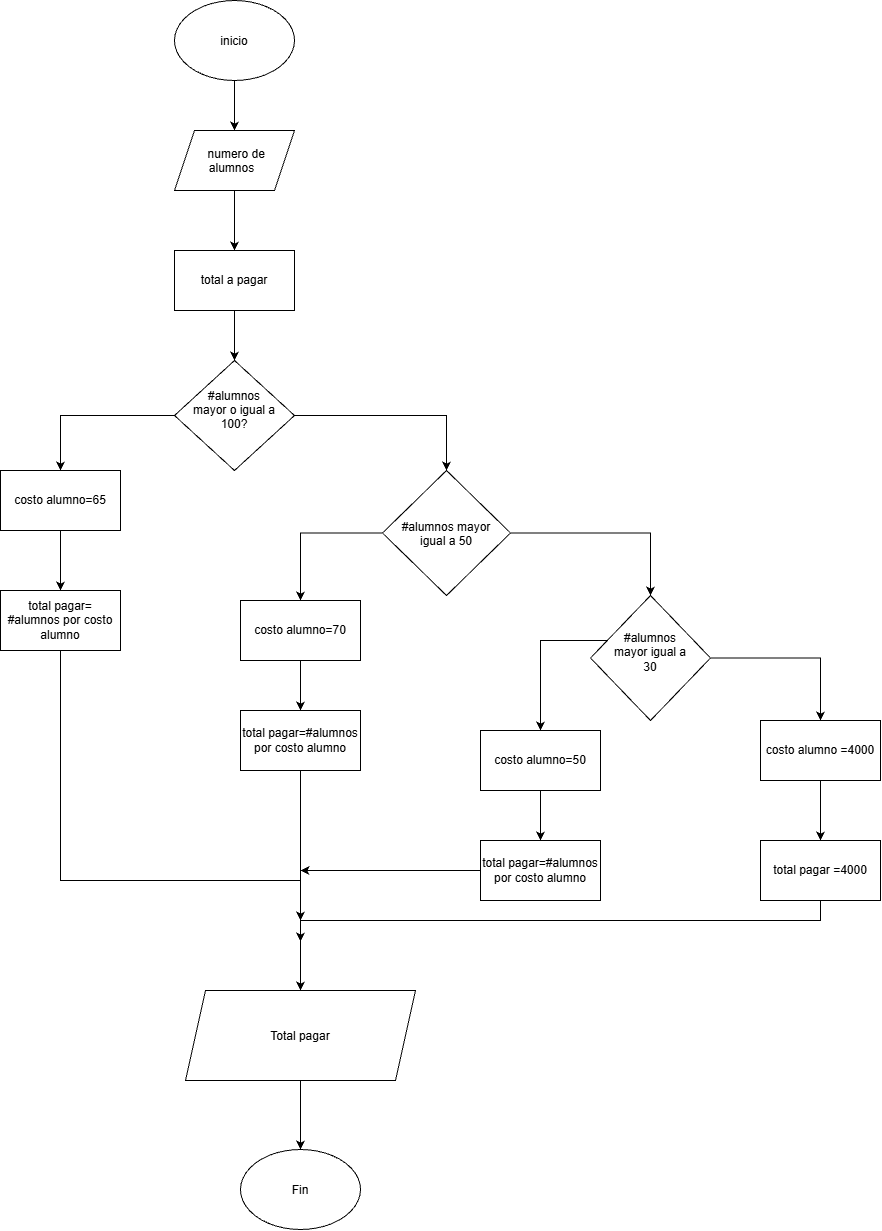

The diagram above was exported from draw.io. Its source (the exported page's mxGraphModel, read from the mxfile embedded in the PNG):
<mxGraphModel dx="1414" dy="777" grid="1" gridSize="10" guides="1" tooltips="1" connect="1" arrows="1" fold="1" page="1" pageScale="1" pageWidth="827" pageHeight="1169" math="0" shadow="0">
  <root>
    <mxCell id="0" />
    <mxCell id="1" parent="0" />
    <mxCell id="7Hkf4IL5JFRSHOarGf-w-28" edge="1" parent="1" source="7Hkf4IL5JFRSHOarGf-w-1" style="edgeStyle=orthogonalEdgeStyle;rounded=0;orthogonalLoop=1;jettySize=auto;html=1;entryX=0.5;entryY=0;entryDx=0;entryDy=0;" target="7Hkf4IL5JFRSHOarGf-w-2">
      <mxGeometry relative="1" as="geometry" />
    </mxCell>
    <mxCell id="7Hkf4IL5JFRSHOarGf-w-1" parent="1" style="ellipse;whiteSpace=wrap;html=1;shapeInside=1;" value="inicio" vertex="1">
      <mxGeometry height="80" width="120" x="354" y="20" as="geometry" />
    </mxCell>
    <mxCell id="7Hkf4IL5JFRSHOarGf-w-29" edge="1" parent="1" source="7Hkf4IL5JFRSHOarGf-w-2" style="edgeStyle=orthogonalEdgeStyle;rounded=0;orthogonalLoop=1;jettySize=auto;html=1;entryX=0.5;entryY=0;entryDx=0;entryDy=0;" target="7Hkf4IL5JFRSHOarGf-w-3">
      <mxGeometry relative="1" as="geometry" />
    </mxCell>
    <mxCell id="7Hkf4IL5JFRSHOarGf-w-2" parent="1" style="shape=parallelogram;perimeter=parallelogramPerimeter;whiteSpace=wrap;html=1;shapeInside=1;fixedSize=1;" value="numero de alumnos" vertex="1">
      <mxGeometry height="60" width="120" x="354" y="150" as="geometry" />
    </mxCell>
    <mxCell id="7Hkf4IL5JFRSHOarGf-w-30" edge="1" parent="1" source="7Hkf4IL5JFRSHOarGf-w-3" style="edgeStyle=orthogonalEdgeStyle;rounded=0;orthogonalLoop=1;jettySize=auto;html=1;entryX=0.5;entryY=0;entryDx=0;entryDy=0;" target="7Hkf4IL5JFRSHOarGf-w-4">
      <mxGeometry relative="1" as="geometry" />
    </mxCell>
    <mxCell id="7Hkf4IL5JFRSHOarGf-w-3" parent="1" style="rounded=0;whiteSpace=wrap;html=1;" value="total a pagar" vertex="1">
      <mxGeometry height="60" width="120" x="354" y="270" as="geometry" />
    </mxCell>
    <mxCell id="7Hkf4IL5JFRSHOarGf-w-15" edge="1" parent="1" source="7Hkf4IL5JFRSHOarGf-w-4" style="edgeStyle=orthogonalEdgeStyle;rounded=0;orthogonalLoop=1;jettySize=auto;html=1;exitX=0;exitY=0.5;exitDx=0;exitDy=0;entryX=0.5;entryY=0;entryDx=0;entryDy=0;" target="7Hkf4IL5JFRSHOarGf-w-7">
      <mxGeometry relative="1" as="geometry" />
    </mxCell>
    <mxCell id="7Hkf4IL5JFRSHOarGf-w-17" edge="1" parent="1" source="7Hkf4IL5JFRSHOarGf-w-4" style="edgeStyle=orthogonalEdgeStyle;rounded=0;orthogonalLoop=1;jettySize=auto;html=1;exitX=1;exitY=0.5;exitDx=0;exitDy=0;entryX=0.5;entryY=0;entryDx=0;entryDy=0;" target="7Hkf4IL5JFRSHOarGf-w-5">
      <mxGeometry relative="1" as="geometry" />
    </mxCell>
    <mxCell id="7Hkf4IL5JFRSHOarGf-w-4" parent="1" style="rhombus;whiteSpace=wrap;html=1;shapeInside=1;" value="#alumnos mayor o igual a 100?" vertex="1">
      <mxGeometry height="110" width="120" x="354" y="380" as="geometry" />
    </mxCell>
    <mxCell id="7Hkf4IL5JFRSHOarGf-w-18" edge="1" parent="1" source="7Hkf4IL5JFRSHOarGf-w-5" style="edgeStyle=orthogonalEdgeStyle;rounded=0;orthogonalLoop=1;jettySize=auto;html=1;exitX=0;exitY=0.5;exitDx=0;exitDy=0;entryX=0.5;entryY=0;entryDx=0;entryDy=0;" target="7Hkf4IL5JFRSHOarGf-w-9">
      <mxGeometry relative="1" as="geometry" />
    </mxCell>
    <mxCell id="7Hkf4IL5JFRSHOarGf-w-19" edge="1" parent="1" source="7Hkf4IL5JFRSHOarGf-w-5" style="edgeStyle=orthogonalEdgeStyle;rounded=0;orthogonalLoop=1;jettySize=auto;html=1;entryX=0.5;entryY=0;entryDx=0;entryDy=0;" target="7Hkf4IL5JFRSHOarGf-w-6">
      <mxGeometry relative="1" as="geometry" />
    </mxCell>
    <mxCell id="7Hkf4IL5JFRSHOarGf-w-5" parent="1" style="rhombus;whiteSpace=wrap;html=1;shapeInside=1;" value="#alumnos mayor igual a 50" vertex="1">
      <mxGeometry height="125" width="128" x="562" y="490" as="geometry" />
    </mxCell>
    <mxCell id="7Hkf4IL5JFRSHOarGf-w-22" edge="1" parent="1" source="7Hkf4IL5JFRSHOarGf-w-6" style="edgeStyle=orthogonalEdgeStyle;rounded=0;orthogonalLoop=1;jettySize=auto;html=1;entryX=0.5;entryY=0;entryDx=0;entryDy=0;" target="7Hkf4IL5JFRSHOarGf-w-11">
      <mxGeometry relative="1" as="geometry">
        <Array as="points">
          <mxPoint x="720" y="660" />
        </Array>
      </mxGeometry>
    </mxCell>
    <mxCell id="7Hkf4IL5JFRSHOarGf-w-23" edge="1" parent="1" source="7Hkf4IL5JFRSHOarGf-w-6" style="edgeStyle=orthogonalEdgeStyle;rounded=0;orthogonalLoop=1;jettySize=auto;html=1;entryX=0.5;entryY=0;entryDx=0;entryDy=0;" target="7Hkf4IL5JFRSHOarGf-w-13">
      <mxGeometry relative="1" as="geometry" />
    </mxCell>
    <mxCell id="7Hkf4IL5JFRSHOarGf-w-6" parent="1" style="rhombus;whiteSpace=wrap;html=1;shapeInside=1;" value="#alumnos mayor igual a 30" vertex="1">
      <mxGeometry height="125" width="120" x="770" y="615" as="geometry" />
    </mxCell>
    <mxCell id="7Hkf4IL5JFRSHOarGf-w-16" edge="1" parent="1" source="7Hkf4IL5JFRSHOarGf-w-7" style="edgeStyle=orthogonalEdgeStyle;rounded=0;orthogonalLoop=1;jettySize=auto;html=1;exitX=0.5;exitY=1;exitDx=0;exitDy=0;entryX=0.5;entryY=0;entryDx=0;entryDy=0;" target="7Hkf4IL5JFRSHOarGf-w-8">
      <mxGeometry relative="1" as="geometry" />
    </mxCell>
    <mxCell id="7Hkf4IL5JFRSHOarGf-w-7" parent="1" style="rounded=0;whiteSpace=wrap;html=1;" value="costo alumno=65" vertex="1">
      <mxGeometry height="60" width="120" x="180" y="490" as="geometry" />
    </mxCell>
    <mxCell id="7Hkf4IL5JFRSHOarGf-w-35" edge="1" parent="1" source="7Hkf4IL5JFRSHOarGf-w-8" style="edgeStyle=orthogonalEdgeStyle;rounded=0;orthogonalLoop=1;jettySize=auto;html=1;endArrow=classic;endFill=1;">
      <mxGeometry relative="1" as="geometry">
        <Array as="points">
          <mxPoint x="240" y="900" />
          <mxPoint x="480" y="900" />
        </Array>
        <mxPoint x="480" y="940" as="targetPoint" />
      </mxGeometry>
    </mxCell>
    <mxCell id="7Hkf4IL5JFRSHOarGf-w-8" parent="1" style="rounded=0;whiteSpace=wrap;html=1;" value="total pagar= #alumnos por costo alumno" vertex="1">
      <mxGeometry height="60" width="120" x="180" y="610" as="geometry" />
    </mxCell>
    <mxCell id="7Hkf4IL5JFRSHOarGf-w-21" edge="1" parent="1" source="7Hkf4IL5JFRSHOarGf-w-9" style="edgeStyle=orthogonalEdgeStyle;rounded=0;orthogonalLoop=1;jettySize=auto;html=1;exitX=0.5;exitY=1;exitDx=0;exitDy=0;entryX=0.5;entryY=0;entryDx=0;entryDy=0;" target="7Hkf4IL5JFRSHOarGf-w-10">
      <mxGeometry relative="1" as="geometry" />
    </mxCell>
    <mxCell id="7Hkf4IL5JFRSHOarGf-w-9" parent="1" style="rounded=0;whiteSpace=wrap;html=1;" value="costo alumno=70" vertex="1">
      <mxGeometry height="60" width="120" x="420" y="620" as="geometry" />
    </mxCell>
    <mxCell id="7Hkf4IL5JFRSHOarGf-w-32" edge="1" parent="1" source="7Hkf4IL5JFRSHOarGf-w-10" style="edgeStyle=orthogonalEdgeStyle;rounded=0;orthogonalLoop=1;jettySize=auto;html=1;entryX=0.5;entryY=0;entryDx=0;entryDy=0;" target="7Hkf4IL5JFRSHOarGf-w-26">
      <mxGeometry relative="1" as="geometry" />
    </mxCell>
    <mxCell id="7Hkf4IL5JFRSHOarGf-w-10" parent="1" style="rounded=0;whiteSpace=wrap;html=1;" value="total pagar=#alumnos por costo alumno" vertex="1">
      <mxGeometry height="60" width="120" x="420" y="730" as="geometry" />
    </mxCell>
    <mxCell id="7Hkf4IL5JFRSHOarGf-w-24" edge="1" parent="1" source="7Hkf4IL5JFRSHOarGf-w-11" style="edgeStyle=orthogonalEdgeStyle;rounded=0;orthogonalLoop=1;jettySize=auto;html=1;exitX=0.5;exitY=1;exitDx=0;exitDy=0;entryX=0.5;entryY=0;entryDx=0;entryDy=0;" target="7Hkf4IL5JFRSHOarGf-w-12">
      <mxGeometry relative="1" as="geometry" />
    </mxCell>
    <mxCell id="7Hkf4IL5JFRSHOarGf-w-11" parent="1" style="rounded=0;whiteSpace=wrap;html=1;" value="costo alumno=50" vertex="1">
      <mxGeometry height="60" width="120" x="660" y="750" as="geometry" />
    </mxCell>
    <mxCell id="7Hkf4IL5JFRSHOarGf-w-33" edge="1" parent="1" source="7Hkf4IL5JFRSHOarGf-w-12" style="edgeStyle=orthogonalEdgeStyle;rounded=0;orthogonalLoop=1;jettySize=auto;html=1;">
      <mxGeometry relative="1" as="geometry">
        <mxPoint x="480" y="890" as="targetPoint" />
      </mxGeometry>
    </mxCell>
    <mxCell id="7Hkf4IL5JFRSHOarGf-w-12" parent="1" style="rounded=0;whiteSpace=wrap;html=1;" value="total pagar=#alumnos por costo alumno" vertex="1">
      <mxGeometry height="60" width="120" x="660" y="860" as="geometry" />
    </mxCell>
    <mxCell id="7Hkf4IL5JFRSHOarGf-w-25" edge="1" parent="1" source="7Hkf4IL5JFRSHOarGf-w-13" style="edgeStyle=orthogonalEdgeStyle;rounded=0;orthogonalLoop=1;jettySize=auto;html=1;entryX=0.5;entryY=0;entryDx=0;entryDy=0;" target="7Hkf4IL5JFRSHOarGf-w-14">
      <mxGeometry relative="1" as="geometry" />
    </mxCell>
    <mxCell id="7Hkf4IL5JFRSHOarGf-w-13" parent="1" style="rounded=0;whiteSpace=wrap;html=1;" value="costo alumno =4000" vertex="1">
      <mxGeometry height="60" width="120" x="940" y="740" as="geometry" />
    </mxCell>
    <mxCell id="7Hkf4IL5JFRSHOarGf-w-36" edge="1" parent="1" source="7Hkf4IL5JFRSHOarGf-w-14" style="edgeStyle=orthogonalEdgeStyle;rounded=0;orthogonalLoop=1;jettySize=auto;html=1;">
      <mxGeometry relative="1" as="geometry">
        <Array as="points">
          <mxPoint x="1000" y="940" />
          <mxPoint x="480" y="940" />
        </Array>
        <mxPoint x="480" y="961" as="targetPoint" />
      </mxGeometry>
    </mxCell>
    <mxCell id="7Hkf4IL5JFRSHOarGf-w-14" parent="1" style="rounded=0;whiteSpace=wrap;html=1;" value="total pagar =4000" vertex="1">
      <mxGeometry height="60" width="120" x="940" y="860" as="geometry" />
    </mxCell>
    <mxCell id="7Hkf4IL5JFRSHOarGf-w-37" edge="1" parent="1" source="7Hkf4IL5JFRSHOarGf-w-26" style="edgeStyle=orthogonalEdgeStyle;rounded=0;orthogonalLoop=1;jettySize=auto;html=1;exitX=0.5;exitY=1;exitDx=0;exitDy=0;" target="7Hkf4IL5JFRSHOarGf-w-27">
      <mxGeometry relative="1" as="geometry" />
    </mxCell>
    <mxCell id="7Hkf4IL5JFRSHOarGf-w-26" parent="1" style="shape=parallelogram;perimeter=parallelogramPerimeter;whiteSpace=wrap;html=1;shapeInside=1;fixedSize=1;" value="Total pagar" vertex="1">
      <mxGeometry height="90" width="230" x="365" y="1010" as="geometry" />
    </mxCell>
    <mxCell id="7Hkf4IL5JFRSHOarGf-w-27" parent="1" style="ellipse;whiteSpace=wrap;html=1;shapeInside=1;" value="Fin" vertex="1">
      <mxGeometry height="80" width="120" x="420" y="1169" as="geometry" />
    </mxCell>
  </root>
</mxGraphModel>